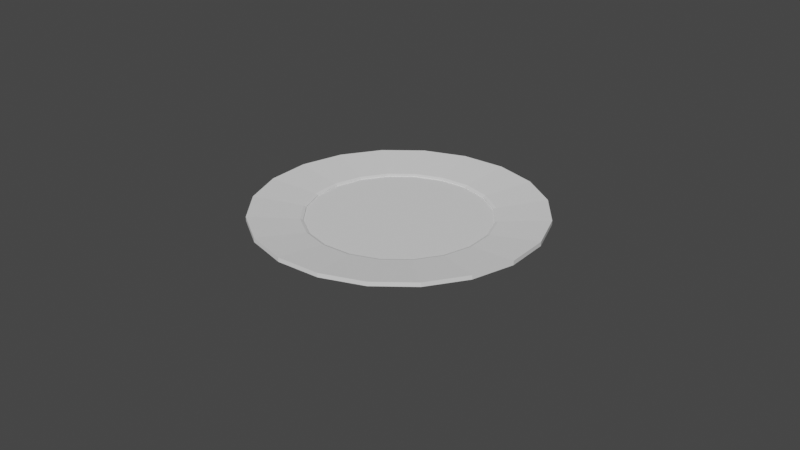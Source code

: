 # Source: Plate.blend  (saved by Blender 2.80.43; exported with 4.5.12 LTS)
import bpy
from mathutils import Matrix  # noqa: F401  (used for matrix-valued properties, if any)

bpy.ops.wm.read_factory_settings(use_empty=True)
scene = bpy.context.scene
scene.name = 'Scene'

# ---- collections
col_collection = bpy.data.collections.new('Collection'); scene.collection.children.link(col_collection)

# ---- world
world_world = bpy.data.worlds.new('World'); scene.world = world_world
world_world.use_nodes = True; world_world.node_tree.nodes.clear()
_N = world_world.node_tree.nodes; _L = world_world.node_tree.links
n0 = _N.new('ShaderNodeOutputWorld'); n0.name = 'World Output'; n0.location = (300, 300)
n1 = _N.new('ShaderNodeBackground'); n1.name = 'Background'; n1.location = (10, 300)
n1.inputs[0].default_value = (0.05088, 0.05088, 0.05088, 1.0)
_L.new(n1.outputs[0], n0.inputs[0])
n0.is_active_output = True
world_world.color = (0.05088, 0.05088, 0.05088)
world_world.use_sun_shadow = False
world_world.sun_shadow_jitter_overblur = 0.0

# ---- cameras
cam_camera = bpy.data.cameras.new('Camera')
cam_camera.clip_end = 100.0
cam_camera.ortho_scale = 7.314
cam_camera.dof.focus_distance = 0.0
cam_camera.dof.aperture_fstop = 128.0

# ---- meshes
me_cylinder_001 = bpy.data.meshes.new('Cylinder.001')
me_cylinder_001.from_pydata([(0.0, 1.0, -0.4881), (0.309, 0.9511, -0.4881), (0.309, 0.9511, 1.0), (0.5878, 0.809, -0.4881), (0.809, 0.5878, -0.4881), (0.809, 0.5878, 1.0), (0.9511, 0.309, -0.4881), (1.0, -4.371e-08, -0.4881), (0.9511, -0.309, -0.4881), (0.809, -0.5878, -0.4881), (0.5878, -0.809, -0.4881), (0.309, -0.9511, -0.4881), (-3.258e-07, -1.0, -0.4881), (-3.258e-07, -1.0, 1.0), (-0.309, -0.9511, -0.4881), (-0.309, -0.9511, 1.0), (-0.5878, -0.809, -0.4881), (-0.809, -0.5878, -0.4881), (-0.9511, -0.309, -0.4881), (-0.9511, -0.309, 1.0), (-1.0, 9.656e-07, -0.4881), (-1.0, 9.656e-07, 1.0), (-0.9511, 0.309, -0.4881), (-0.9511, 0.309, 1.0), (-0.809, 0.5878, -0.4881), (-0.5878, 0.809, -0.4881), (-0.5878, 0.809, 1.0), (-0.309, 0.9511, -0.4881), (2.148e-09, 0.963, -0.4881), (0.2976, 0.9159, -0.4881), (0.5661, 0.7791, -0.4881), (0.7791, 0.5661, -0.4881), (0.9159, 0.2976, -0.4881), (0.963, -3.13e-08, -0.4881), (0.9159, -0.2976, -0.4881), (0.7791, -0.5661, -0.4881), (0.5661, -0.7791, -0.4881), (0.2976, -0.9159, -0.4881), (-3.116e-07, -0.963, -0.4881), (-0.2976, -0.9159, -0.4881), (-0.5661, -0.7791, -0.4881), (-0.7791, -0.5661, -0.4881), (-0.9159, -0.2976, -0.4881), (-0.963, 9.407e-07, -0.4881), (-0.9159, 0.2976, -0.4881), (-0.7791, 0.5661, -0.4881), (-0.5661, 0.7791, -0.4881), (-0.2976, 0.9159, -0.4881), (0.2997, 0.9225, 1.0), (1.743e-09, 0.97, 1.0), (0.5702, 0.7847, 1.0), (0.7847, 0.5702, 1.0), (0.9225, 0.2997, 1.0), (0.97, -3.364e-08, 1.0), (0.9225, -0.2997, 1.0), (0.7847, -0.5702, 1.0), (0.5702, -0.7847, 1.0), (0.2997, -0.9225, 1.0), (-3.143e-07, -0.97, 1.0), (-0.2997, -0.9225, 1.0), (-0.5702, -0.7847, 1.0), (-0.7847, -0.5702, 1.0), (-0.9225, -0.2997, 1.0), (-0.97, 9.454e-07, 1.0), (-0.9225, 0.2997, 1.0), (-0.7847, 0.5702, 1.0), (-0.5702, 0.7847, 1.0), (-0.2997, 0.9225, 1.0), (0.0, 1.0, 1.564), (0.9511, 0.309, 1.564), (0.9511, -0.309, 1.564), (0.309, -0.9511, 1.564), (-3.258e-07, -1.0, 1.564), (-0.809, -0.5878, 1.564), (-0.809, 0.5878, 1.564), (-0.309, 0.9511, 1.564), (0.2997, 0.9225, 1.263), (1.743e-09, 0.97, 1.263), (0.9225, 0.2997, 1.263), (0.5702, -0.7847, 1.263), (0.2997, -0.9225, 1.263), (-3.143e-07, -0.97, 1.263), (-0.9225, -0.2997, 1.263), (-0.2997, 0.9225, 1.263), (0.0, 1.0, 1.0), (0.5878, 0.809, 1.0), (0.9511, 0.309, 1.0), (1.0, -4.371e-08, 1.0), (0.9511, -0.309, 1.0), (0.809, -0.5878, 1.0), (0.5878, -0.809, 1.0), (0.309, -0.9511, 1.0), (-0.5878, -0.809, 1.0), (-0.809, -0.5878, 1.0), (-0.809, 0.5878, 1.0), (-0.309, 0.9511, 1.0), (-0.5878, 0.809, 1.564), (-0.5878, -0.809, 1.564), (-0.9511, 0.309, 1.564), (0.809, -0.5878, 1.564), (-0.9511, -0.309, 1.564), (-1.0, 9.656e-07, 1.564), (0.4744, 1.46, 1.866), (-4.172e-08, 1.535, 1.866), (0.9023, 1.242, 1.866), (1.242, 0.9023, 1.866), (1.46, 0.4744, 1.866), (1.535, -2.229e-07, 1.866), (1.46, -0.4744, 1.866), (1.242, -0.9023, 1.866), (0.9023, -1.242, 1.866), (0.4744, -1.46, 1.866), (-5.419e-07, -1.535, 1.866), (-0.4744, -1.46, 1.866), (-0.9023, -1.242, 1.866), (-1.242, -0.9023, 1.866), (-1.46, -0.4744, 1.866), (-1.535, 1.326e-06, 1.866), (-1.46, 0.4744, 1.866), (-1.242, 0.9023, 1.866), (-0.9023, 1.242, 1.866), (-0.4744, 1.46, 1.866), (-0.9023, 1.242, 3.053), (0.4744, -1.46, 3.053), (-1.242, -0.9023, 3.053), (-0.9023, -1.242, 3.053), (1.46, 0.4744, 3.053), (1.242, 0.9023, 3.053), (-1.242, 0.9023, 3.053), (-1.46, 0.4744, 3.053), (0.9023, -1.242, 3.053), (1.242, -0.9023, 3.053), (0.4744, 1.46, 3.053), (-4.172e-08, 1.535, 3.053), (0.9023, 1.242, 3.053), (1.535, -2.229e-07, 3.053), (1.46, -0.4744, 3.053), (-5.419e-07, -1.535, 3.053), (-0.4744, -1.46, 3.053), (-1.46, -0.4744, 3.053), (-1.535, 1.326e-06, 3.053), (-0.4744, 1.46, 3.053), (2.119e-09, 0.963, -0.05769), (0.2976, 0.9159, -0.05769), (0.5661, 0.7791, -0.05769), (0.7791, 0.5661, -0.05769), (0.9159, 0.2976, -0.05769), (0.963, -3.13e-08, -0.05769), (0.9159, -0.2976, -0.05769), (0.7791, -0.5661, -0.05769), (0.5661, -0.7791, -0.05769), (0.2976, -0.9159, -0.05769), (-3.117e-07, -0.963, -0.05769), (-0.2976, -0.9159, -0.05769), (-0.5661, -0.7791, -0.05769), (-0.7791, -0.5661, -0.05769), (-0.9159, -0.2976, -0.05769), (-0.963, 9.407e-07, -0.05769), (-0.9159, 0.2976, -0.05769), (-0.7791, 0.5661, -0.05769), (-0.5661, 0.7791, -0.05769), (-0.2976, 0.9159, -0.05769), (2.122e-09, 0.963, 0.6592), (0.2976, 0.9159, 0.6592), (0.5661, 0.7791, 0.6592), (0.7791, 0.5661, 0.6592), (0.9159, 0.2976, 0.6592), (0.963, -3.13e-08, 0.6592), (0.9159, -0.2976, 0.6592), (0.7791, -0.5661, 0.6592), (0.5661, -0.7791, 0.6592), (0.2976, -0.9159, 0.6592), (-3.117e-07, -0.963, 0.6592), (-0.2976, -0.9159, 0.6592), (-0.5661, -0.7791, 0.6592), (-0.7791, -0.5661, 0.6592), (-0.9159, -0.2976, 0.6592), (-0.963, 9.407e-07, 0.6592), (-0.9159, 0.2976, 0.6592), (-0.7791, 0.5661, 0.6592), (-0.5661, 0.7791, 0.6592), (-0.2976, 0.9159, 0.6592), (0.309, 0.9511, 1.564), (0.5878, 0.809, 1.564), (0.809, 0.5878, 1.564), (1.0, -4.371e-08, 1.564), (0.5878, -0.809, 1.564), (-0.309, -0.9511, 1.564), (0.5702, 0.7847, 1.263), (0.7847, 0.5702, 1.263), (0.97, -3.364e-08, 1.263), (0.9225, -0.2997, 1.263), (0.7847, -0.5702, 1.263), (-0.2997, -0.9225, 1.263), (-0.5702, -0.7847, 1.263), (-0.7847, -0.5702, 1.263), (-0.97, 9.454e-07, 1.263), (-0.9225, 0.2997, 1.263), (-0.7847, 0.5702, 1.263), (-0.5702, 0.7847, 1.263)], [], [(0, 84, 2, 1), (1, 2, 85, 3), (3, 85, 5, 4), (4, 5, 86, 6), (6, 86, 87, 7), (7, 87, 88, 8), (8, 88, 89, 9), (9, 89, 90, 10), (10, 90, 91, 11), (11, 91, 13, 12), (12, 13, 15, 14), (14, 15, 92, 16), (16, 92, 93, 17), (17, 93, 19, 18), (18, 19, 21, 20), (20, 21, 23, 22), (22, 23, 94, 24), (24, 94, 26, 25), (57, 58, 81, 80), (25, 26, 95, 27), (27, 95, 84, 0), (7, 8, 34, 33), (36, 37, 151, 150), (12, 14, 39, 38), (20, 22, 44, 43), (4, 6, 32, 31), (10, 11, 37, 36), (17, 18, 42, 41), (25, 27, 47, 46), (1, 3, 30, 29), (8, 9, 35, 34), (14, 16, 40, 39), (22, 24, 45, 44), (6, 7, 33, 32), (11, 12, 38, 37), (18, 20, 43, 42), (27, 0, 28, 47), (3, 4, 31, 30), (9, 10, 36, 35), (0, 1, 29, 28), (16, 17, 41, 40), (24, 25, 46, 45), (48, 49, 67, 66, 65, 64, 63, 62, 61, 60, 59, 58, 57, 56, 55, 54, 53, 52, 51, 50), (56, 57, 80, 79), (55, 56, 79, 192), (54, 55, 192, 191), (67, 49, 77, 83), (53, 54, 191, 190), (66, 67, 83, 199), (52, 53, 190, 78), (65, 66, 199, 198), (51, 52, 78, 189), (64, 65, 198, 197), (58, 59, 193, 81), (59, 60, 194, 193), (60, 61, 195, 194), (61, 62, 82, 195), (49, 48, 76, 77), (62, 63, 196, 82), (48, 50, 188, 76), (63, 64, 197, 196), (50, 51, 189, 188), (91, 90, 110, 111), (96, 75, 141, 122), (69, 185, 135, 126), (90, 89, 109, 110), (74, 96, 122, 128), (184, 69, 126, 127), (89, 88, 108, 109), (98, 74, 128, 129), (84, 95, 121, 103), (183, 184, 127, 134), (88, 87, 107, 108), (101, 98, 129, 140), (95, 26, 120, 121), (182, 183, 134, 132), (87, 86, 106, 107), (100, 101, 140, 139), (26, 94, 119, 120), (68, 182, 132, 133), (86, 5, 105, 106), (73, 100, 139, 124), (102, 103, 133, 132), (116, 115, 124, 139), (107, 106, 126, 135), (120, 119, 128, 122), (111, 110, 130, 123), (115, 114, 125, 124), (106, 105, 127, 126), (119, 118, 129, 128), (110, 109, 131, 130), (112, 111, 123, 137), (121, 120, 122, 141), (108, 107, 135, 136), (117, 116, 139, 140), (104, 102, 132, 134), (113, 112, 137, 138), (103, 121, 141, 133), (109, 108, 136, 131), (118, 117, 140, 129), (105, 104, 134, 127), (114, 113, 138, 125), (185, 70, 136, 135), (75, 68, 133, 141), (13, 91, 111, 112), (70, 99, 131, 136), (15, 13, 112, 113), (99, 186, 130, 131), (92, 15, 113, 114), (186, 71, 123, 130), (93, 92, 114, 115), (71, 72, 137, 123), (19, 93, 115, 116), (72, 187, 138, 137), (2, 84, 103, 102), (21, 19, 116, 117), (187, 97, 125, 138), (85, 2, 102, 104), (23, 21, 117, 118), (97, 73, 124, 125), (5, 85, 104, 105), (94, 23, 118, 119), (148, 149, 169, 168), (29, 30, 144, 143), (44, 45, 159, 158), (37, 38, 152, 151), (30, 31, 145, 144), (45, 46, 160, 159), (38, 39, 153, 152), (31, 32, 146, 145), (46, 47, 161, 160), (39, 40, 154, 153), (32, 33, 147, 146), (47, 28, 142, 161), (40, 41, 155, 154), (33, 34, 148, 147), (41, 42, 156, 155), (34, 35, 149, 148), (42, 43, 157, 156), (35, 36, 150, 149), (28, 29, 143, 142), (43, 44, 158, 157), (162, 163, 164, 165, 166, 167, 168, 169, 170, 171, 172, 173, 174, 175, 176, 177, 178, 179, 180, 181), (156, 157, 177, 176), (149, 150, 170, 169), (142, 143, 163, 162), (157, 158, 178, 177), (150, 151, 171, 170), (143, 144, 164, 163), (158, 159, 179, 178), (151, 152, 172, 171), (144, 145, 165, 164), (159, 160, 180, 179), (152, 153, 173, 172), (145, 146, 166, 165), (160, 161, 181, 180), (153, 154, 174, 173), (146, 147, 167, 166), (161, 142, 162, 181), (154, 155, 175, 174), (147, 148, 168, 167), (155, 156, 176, 175), (96, 74, 198, 199), (70, 185, 190, 191), (187, 72, 81, 193), (98, 101, 196, 197), (69, 184, 189, 78), (71, 186, 79, 80), (100, 73, 195, 82), (75, 96, 199, 83), (183, 182, 76, 188), (99, 70, 191, 192), (97, 187, 193, 194), (74, 98, 197, 198), (185, 69, 78, 190), (72, 71, 80, 81), (101, 100, 82, 196), (68, 75, 83, 77), (184, 183, 188, 189), (186, 99, 192, 79), (182, 68, 77, 76), (73, 97, 194, 195)])
_uv = me_cylinder_001.uv_layers.new(name='UVMap')
_uv.uv.foreach_set('vector', [1.0, 0.5, 1.0, 1.0, 0.95, 1.0, 0.95, 0.5, 0.95, 0.5, 0.95, 1.0, 0.9, 1.0, 0.9, 0.5, 0.9, 0.5, 0.9, 1.0, 0.85, 1.0, 0.85, 0.5, 0.85, 0.5, 0.85, 1.0, 0.8, 1.0, 0.8, 0.5, 0.8, 0.5, 0.8, 1.0, 0.75, 1.0, 0.75, 0.5, 0.75, 0.5, 0.75, 1.0, 0.7, 1.0, 0.7, 0.5, 0.7, 0.5, 0.7, 1.0, 0.65, 1.0, 0.65, 0.5, 0.65, 0.5, 0.65, 1.0, 0.6, 1.0, 0.6, 0.5, 0.6, 0.5, 0.6, 1.0, 0.55, 1.0, 0.55, 0.5, 0.55, 0.5, 0.55, 1.0, 0.5, 1.0, 0.5, 0.5, 0.5, 0.5, 0.5, 1.0, 0.45, 1.0, 0.45, 0.5, 0.45, 0.5, 0.45, 1.0, 0.4, 1.0, 0.4, 0.5, 0.4, 0.5, 0.4, 1.0, 0.35, 1.0, 0.35, 0.5, 0.35, 0.5, 0.35, 1.0, 0.3, 1.0, 0.3, 0.5, 0.3, 0.5, 0.3, 1.0, 0.25, 1.0, 0.25, 0.5, 0.25, 0.5, 0.25, 1.0, 0.2, 1.0, 0.2, 0.5, 0.2, 0.5, 0.2, 1.0, 0.15, 1.0, 0.15, 0.5, 0.15, 0.5, 0.15, 1.0, 0.1, 1.0, 0.1, 0.5, 0.3242, 0.02175, 0.25, 0.01, 0.25, 0.01, 0.3242, 0.02175, 0.1, 0.5, 0.1, 1.0, 0.05, 1.0, 0.05, 0.5, 0.05, 0.5, 0.05, 1.0, -1.565e-07, 1.0, -1.565e-07, 0.5, 0.75, 0.5, 0.7, 0.5, 0.7, 0.5, 0.75, 0.5, 0.6, 0.5, 0.55, 0.5, 0.55, 0.5, 0.6, 0.5, 0.5, 0.5, 0.45, 0.5, 0.45, 0.5, 0.5, 0.5, 0.25, 0.5, 0.2, 0.5, 0.2, 0.5, 0.25, 0.5, 0.85, 0.5, 0.8, 0.5, 0.8, 0.5, 0.85, 0.5, 0.6, 0.5, 0.55, 0.5, 0.55, 0.5, 0.6, 0.5, 0.35, 0.5, 0.3, 0.5, 0.3, 0.5, 0.35, 0.5, 0.1, 0.5, 0.05, 0.5, 0.05, 0.5, 0.1, 0.5, 0.95, 0.5, 0.9, 0.5, 0.9, 0.5, 0.95, 0.5, 0.7, 0.5, 0.65, 0.5, 0.65, 0.5, 0.7, 0.5, 0.45, 0.5, 0.4, 0.5, 0.4, 0.5, 0.45, 0.5, 0.2, 0.5, 0.15, 0.5, 0.15, 0.5, 0.2, 0.5, 0.8, 0.5, 0.75, 0.5, 0.75, 0.5, 0.8, 0.5, 0.55, 0.5, 0.5, 0.5, 0.5, 0.5, 0.55, 0.5, 0.3, 0.5, 0.25, 0.5, 0.25, 0.5, 0.3, 0.5, 0.05, 0.5, -1.565e-07, 0.5, -1.565e-07, 0.5, 0.05, 0.5, 0.9, 0.5, 0.85, 0.5, 0.85, 0.5, 0.9, 0.5, 0.65, 0.5, 0.6, 0.5, 0.6, 0.5, 0.65, 0.5, 1.0, 0.5, 0.95, 0.5, 0.95, 0.5, 1.0, 0.5, 0.4, 0.5, 0.35, 0.5, 0.35, 0.5, 0.4, 0.5, 0.15, 0.5, 0.1, 0.5, 0.1, 0.5, 0.15, 0.5, 0.3242, 0.4783, 0.25, 0.49, 0.1758, 0.4783, 0.1089, 0.4442, 0.05584, 0.3911, 0.02175, 0.3242, 0.01, 0.25, 0.02175, 0.1758, 0.05584, 0.1089, 0.1089, 0.05584, 0.1758, 0.02175, 0.25, 0.01, 0.3242, 0.02175, 0.3911, 0.05584, 0.4442, 0.1089, 0.4783, 0.1758, 0.49, 0.25, 0.4783, 0.3242, 0.4442, 0.3911, 0.3911, 0.4442, 0.3911, 0.05584, 0.3242, 0.02175, 0.3242, 0.02175, 0.3911, 0.05584, 0.4442, 0.1089, 0.3911, 0.05584, 0.3911, 0.05584, 0.4442, 0.1089, 0.4783, 0.1758, 0.4442, 0.1089, 0.4442, 0.1089, 0.4783, 0.1758, 0.1758, 0.4783, 0.25, 0.49, 0.25, 0.49, 0.1758, 0.4783, 0.49, 0.25, 0.4783, 0.1758, 0.4783, 0.1758, 0.49, 0.25, 0.1089, 0.4442, 0.1758, 0.4783, 0.1758, 0.4783, 0.1089, 0.4442, 0.4783, 0.3242, 0.49, 0.25, 0.49, 0.25, 0.4783, 0.3242, 0.05584, 0.3911, 0.1089, 0.4442, 0.1089, 0.4442, 0.05584, 0.3911, 0.4442, 0.3911, 0.4783, 0.3242, 0.4783, 0.3242, 0.4442, 0.3911, 0.02175, 0.3242, 0.05584, 0.3911, 0.05584, 0.3911, 0.02175, 0.3242, 0.25, 0.01, 0.1758, 0.02175, 0.1758, 0.02175, 0.25, 0.01, 0.1758, 0.02175, 0.1089, 0.05584, 0.1089, 0.05584, 0.1758, 0.02175, 0.1089, 0.05584, 0.05584, 0.1089, 0.05584, 0.1089, 0.1089, 0.05584, 0.05584, 0.1089, 0.02175, 0.1758, 0.02175, 0.1758, 0.05584, 0.1089, 0.25, 0.49, 0.3242, 0.4783, 0.3242, 0.4783, 0.25, 0.49, 0.02175, 0.1758, 0.01, 0.25, 0.01, 0.25, 0.02175, 0.1758, 0.3242, 0.4783, 0.3911, 0.4442, 0.3911, 0.4442, 0.3242, 0.4783, 0.01, 0.25, 0.02175, 0.3242, 0.02175, 0.3242, 0.01, 0.25, 0.3911, 0.4442, 0.4442, 0.3911, 0.4442, 0.3911, 0.3911, 0.4442, 0.55, 1.0, 0.6, 1.0, 0.6, 1.0, 0.55, 1.0, 0.1, 1.0, 0.05, 1.0, 0.05, 1.0, 0.1, 1.0, 0.8, 1.0, 0.75, 1.0, 0.75, 1.0, 0.8, 1.0, 0.6, 1.0, 0.65, 1.0, 0.65, 1.0, 0.6, 1.0, 0.15, 1.0, 0.1, 1.0, 0.1, 1.0, 0.15, 1.0, 0.85, 1.0, 0.8, 1.0, 0.8, 1.0, 0.85, 1.0, 0.65, 1.0, 0.7, 1.0, 0.7, 1.0, 0.65, 1.0, 0.2, 1.0, 0.15, 1.0, 0.15, 1.0, 0.2, 1.0, -1.565e-07, 1.0, 0.05, 1.0, 0.05, 1.0, -1.565e-07, 1.0, 0.9, 1.0, 0.85, 1.0, 0.85, 1.0, 0.9, 1.0, 0.7, 1.0, 0.75, 1.0, 0.75, 1.0, 0.7, 1.0, 0.25, 1.0, 0.2, 1.0, 0.2, 1.0, 0.25, 1.0, 0.05, 1.0, 0.1, 1.0, 0.1, 1.0, 0.05, 1.0, 0.95, 1.0, 0.9, 1.0, 0.9, 1.0, 0.95, 1.0, 0.75, 1.0, 0.8, 1.0, 0.8, 1.0, 0.75, 1.0, 0.3, 1.0, 0.25, 1.0, 0.25, 1.0, 0.3, 1.0, 0.1, 1.0, 0.15, 1.0, 0.15, 1.0, 0.1, 1.0, 1.0, 1.0, 0.95, 1.0, 0.95, 1.0, 1.0, 1.0, 0.8, 1.0, 0.85, 1.0, 0.85, 1.0, 0.8, 1.0, 0.35, 1.0, 0.3, 1.0, 0.3, 1.0, 0.35, 1.0, 0.95, 1.0, 1.0, 1.0, 1.0, 1.0, 0.95, 1.0, 0.3, 1.0, 0.35, 1.0, 0.35, 1.0, 0.3, 1.0, 0.75, 1.0, 0.8, 1.0, 0.8, 1.0, 0.75, 1.0, 0.1, 1.0, 0.15, 1.0, 0.15, 1.0, 0.1, 1.0, 0.55, 1.0, 0.6, 1.0, 0.6, 1.0, 0.55, 1.0, 0.35, 1.0, 0.4, 1.0, 0.4, 1.0, 0.35, 1.0, 0.8, 1.0, 0.85, 1.0, 0.85, 1.0, 0.8, 1.0, 0.15, 1.0, 0.2, 1.0, 0.2, 1.0, 0.15, 1.0, 0.6, 1.0, 0.65, 1.0, 0.65, 1.0, 0.6, 1.0, 0.5, 1.0, 0.55, 1.0, 0.55, 1.0, 0.5, 1.0, 0.05, 1.0, 0.1, 1.0, 0.1, 1.0, 0.05, 1.0, 0.7, 1.0, 0.75, 1.0, 0.75, 1.0, 0.7, 1.0, 0.25, 1.0, 0.3, 1.0, 0.3, 1.0, 0.25, 1.0, 0.9, 1.0, 0.95, 1.0, 0.95, 1.0, 0.9, 1.0, 0.45, 1.0, 0.5, 1.0, 0.5, 1.0, 0.45, 1.0, -1.565e-07, 1.0, 0.05, 1.0, 0.05, 1.0, -1.565e-07, 1.0, 0.65, 1.0, 0.7, 1.0, 0.7, 1.0, 0.65, 1.0, 0.2, 1.0, 0.25, 1.0, 0.25, 1.0, 0.2, 1.0, 0.85, 1.0, 0.9, 1.0, 0.9, 1.0, 0.85, 1.0, 0.4, 1.0, 0.45, 1.0, 0.45, 1.0, 0.4, 1.0, 0.75, 1.0, 0.7, 1.0, 0.7, 1.0, 0.75, 1.0, 0.05, 1.0, -1.565e-07, 1.0, -1.565e-07, 1.0, 0.05, 1.0, 0.5, 1.0, 0.55, 1.0, 0.55, 1.0, 0.5, 1.0, 0.7, 1.0, 0.65, 1.0, 0.65, 1.0, 0.7, 1.0, 0.45, 1.0, 0.5, 1.0, 0.5, 1.0, 0.45, 1.0, 0.65, 1.0, 0.6, 1.0, 0.6, 1.0, 0.65, 1.0, 0.4, 1.0, 0.45, 1.0, 0.45, 1.0, 0.4, 1.0, 0.6, 1.0, 0.55, 1.0, 0.55, 1.0, 0.6, 1.0, 0.35, 1.0, 0.4, 1.0, 0.4, 1.0, 0.35, 1.0, 0.55, 1.0, 0.5, 1.0, 0.5, 1.0, 0.55, 1.0, 0.3, 1.0, 0.35, 1.0, 0.35, 1.0, 0.3, 1.0, 0.5, 1.0, 0.45, 1.0, 0.45, 1.0, 0.5, 1.0, 0.95, 1.0, 1.0, 1.0, 1.0, 1.0, 0.95, 1.0, 0.25, 1.0, 0.3, 1.0, 0.3, 1.0, 0.25, 1.0, 0.45, 1.0, 0.4, 1.0, 0.4, 1.0, 0.45, 1.0, 0.9, 1.0, 0.95, 1.0, 0.95, 1.0, 0.9, 1.0, 0.2, 1.0, 0.25, 1.0, 0.25, 1.0, 0.2, 1.0, 0.4, 1.0, 0.35, 1.0, 0.35, 1.0, 0.4, 1.0, 0.85, 1.0, 0.9, 1.0, 0.9, 1.0, 0.85, 1.0, 0.15, 1.0, 0.2, 1.0, 0.2, 1.0, 0.15, 1.0, 0.7, 0.5, 0.65, 0.5, 0.65, 0.5, 0.7, 0.5, 0.95, 0.5, 0.9, 0.5, 0.9, 0.5, 0.95, 0.5, 0.2, 0.5, 0.15, 0.5, 0.15, 0.5, 0.2, 0.5, 0.55, 0.5, 0.5, 0.5, 0.5, 0.5, 0.55, 0.5, 0.9, 0.5, 0.85, 0.5, 0.85, 0.5, 0.9, 0.5, 0.15, 0.5, 0.1, 0.5, 0.1, 0.5, 0.15, 0.5, 0.5, 0.5, 0.45, 0.5, 0.45, 0.5, 0.5, 0.5, 0.85, 0.5, 0.8, 0.5, 0.8, 0.5, 0.85, 0.5, 0.1, 0.5, 0.05, 0.5, 0.05, 0.5, 0.1, 0.5, 0.45, 0.5, 0.4, 0.5, 0.4, 0.5, 0.45, 0.5, 0.8, 0.5, 0.75, 0.5, 0.75, 0.5, 0.8, 0.5, 0.05, 0.5, -1.565e-07, 0.5, -1.565e-07, 0.5, 0.05, 0.5, 0.4, 0.5, 0.35, 0.5, 0.35, 0.5, 0.4, 0.5, 0.75, 0.5, 0.7, 0.5, 0.7, 0.5, 0.75, 0.5, 0.35, 0.5, 0.3, 0.5, 0.3, 0.5, 0.35, 0.5, 0.7, 0.5, 0.65, 0.5, 0.65, 0.5, 0.7, 0.5, 0.3, 0.5, 0.25, 0.5, 0.25, 0.5, 0.3, 0.5, 0.65, 0.5, 0.6, 0.5, 0.6, 0.5, 0.65, 0.5, 1.0, 0.5, 0.95, 0.5, 0.95, 0.5, 1.0, 0.5, 0.25, 0.5, 0.2, 0.5, 0.2, 0.5, 0.25, 0.5, 0.75, 0.49, 0.8242, 0.4783, 0.8911, 0.4442, 0.9442, 0.3911, 0.9783, 0.3242, 0.99, 0.25, 0.9783, 0.1758, 0.9442, 0.1089, 0.8911, 0.05584, 0.8242, 0.02175, 0.75, 0.01, 0.6758, 0.02175, 0.6089, 0.05584, 0.5558, 0.1089, 0.5217, 0.1758, 0.51, 0.25, 0.5217, 0.3242, 0.5558, 0.3911, 0.6089, 0.4442, 0.6758, 0.4783, 0.3, 0.5, 0.25, 0.5, 0.25, 0.5, 0.3, 0.5, 0.65, 0.5, 0.6, 0.5, 0.6, 0.5, 0.65, 0.5, 1.0, 0.5, 0.95, 0.5, 0.95, 0.5, 1.0, 0.5, 0.25, 0.5, 0.2, 0.5, 0.2, 0.5, 0.25, 0.5, 0.6, 0.5, 0.55, 0.5, 0.55, 0.5, 0.6, 0.5, 0.95, 0.5, 0.9, 0.5, 0.9, 0.5, 0.95, 0.5, 0.2, 0.5, 0.15, 0.5, 0.15, 0.5, 0.2, 0.5, 0.55, 0.5, 0.5, 0.5, 0.5, 0.5, 0.55, 0.5, 0.9, 0.5, 0.85, 0.5, 0.85, 0.5, 0.9, 0.5, 0.15, 0.5, 0.1, 0.5, 0.1, 0.5, 0.15, 0.5, 0.5, 0.5, 0.45, 0.5, 0.45, 0.5, 0.5, 0.5, 0.85, 0.5, 0.8, 0.5, 0.8, 0.5, 0.85, 0.5, 0.1, 0.5, 0.05, 0.5, 0.05, 0.5, 0.1, 0.5, 0.45, 0.5, 0.4, 0.5, 0.4, 0.5, 0.45, 0.5, 0.8, 0.5, 0.75, 0.5, 0.75, 0.5, 0.8, 0.5, 0.05, 0.5, -1.565e-07, 0.5, -1.565e-07, 0.5, 0.05, 0.5, 0.4, 0.5, 0.35, 0.5, 0.35, 0.5, 0.4, 0.5, 0.75, 0.5, 0.7, 0.5, 0.7, 0.5, 0.75, 0.5, 0.35, 0.5, 0.3, 0.5, 0.3, 0.5, 0.35, 0.5, 0.1, 1.0, 0.15, 1.0, 0.15, 1.0, 0.1, 1.0, 0.7, 1.0, 0.75, 1.0, 0.75, 1.0, 0.7, 1.0, 0.45, 1.0, 0.5, 1.0, 0.5, 1.0, 0.45, 1.0, 0.2, 1.0, 0.25, 1.0, 0.25, 1.0, 0.2, 1.0, 0.8, 1.0, 0.85, 1.0, 0.85, 1.0, 0.8, 1.0, 0.55, 1.0, 0.6, 1.0, 0.6, 1.0, 0.55, 1.0, 0.3, 1.0, 0.35, 1.0, 0.35, 1.0, 0.3, 1.0, 0.05, 1.0, 0.1, 1.0, 0.1, 1.0, 0.05, 1.0, 0.9, 1.0, 0.95, 1.0, 0.95, 1.0, 0.9, 1.0, 0.65, 1.0, 0.7, 1.0, 0.7, 1.0, 0.65, 1.0, 0.4, 1.0, 0.45, 1.0, 0.45, 1.0, 0.4, 1.0, 0.15, 1.0, 0.2, 1.0, 0.2, 1.0, 0.15, 1.0, 0.75, 1.0, 0.8, 1.0, 0.8, 1.0, 0.75, 1.0, 0.5, 1.0, 0.55, 1.0, 0.55, 1.0, 0.5, 1.0, 0.25, 1.0, 0.3, 1.0, 0.3, 1.0, 0.25, 1.0, -1.565e-07, 1.0, 0.05, 1.0, 0.05, 1.0, -1.565e-07, 1.0, 0.85, 1.0, 0.9, 1.0, 0.9, 1.0, 0.85, 1.0, 0.6, 1.0, 0.65, 1.0, 0.65, 1.0, 0.6, 1.0, 0.95, 1.0, 1.0, 1.0, 1.0, 1.0, 0.95, 1.0, 0.35, 1.0, 0.4, 1.0, 0.4, 1.0, 0.35, 1.0])
me_cylinder_001.use_remesh_preserve_volume = False
me_cylinder_001.use_remesh_preserve_attributes = False
me_cylinder_001.use_mirror_vertex_groups = False
me_cylinder_001.update()

# ---- objects
ob_camera = bpy.data.objects.new('Camera', cam_camera)
ob_cylinder = bpy.data.objects.new('Cylinder', me_cylinder_001)

# ---- transforms, parenting, visibility, modifiers, constraints
ob_camera.location = (7.359, -6.926, 4.958)
ob_camera.rotation_euler = (1.109, 0.0, 0.8149)
ob_camera.lock_rotations_4d = False
ob_camera.empty_display_type = 'ARROWS'
ob_camera.color = (0.0, 0.0, 0.0, 0.0)
ob_camera.display_type = 'WIRE'
ob_camera.lineart.crease_threshold = 0.0
ob_cylinder.location = (0.0, 0.0, 0.0)
ob_cylinder.scale = (1.0, 1.0, 0.03851)
ob_cylinder.lineart.crease_threshold = 0.0

# ---- collection membership
col_collection.objects.link(ob_camera)
col_collection.objects.link(ob_cylinder)

# ---- scene / render settings (as saved in the file)
scene.camera = ob_camera
scene.frame_start = 1; scene.frame_end = 250; scene.frame_set(1)
scene.render.engine = 'BLENDER_EEVEE_NEXT'
scene.render.motion_blur_shutter = 1.0
scene.cycles.use_denoising = False
scene.cycles.samples = 128
scene.cycles.sampling_pattern = 'TABULATED_SOBOL'
scene.cycles.use_adaptive_sampling = False
scene.cycles.use_light_tree = False
scene.view_settings.view_transform = 'Filmic'
bpy.context.view_layer.update()

# ---- added for rendering (the .blend has no usable light): sun
light_auto_sun = bpy.data.lights.new('AutoSun', 'SUN')
light_auto_sun.energy = 3.0
light_auto_sun.angle = 0.0523599
ob_auto_sun = bpy.data.objects.new('AutoSun', light_auto_sun)
scene.collection.objects.link(ob_auto_sun)
ob_auto_sun.rotation_euler = (0.872665, 0.174533, 0.523599)
bpy.context.view_layer.update()

